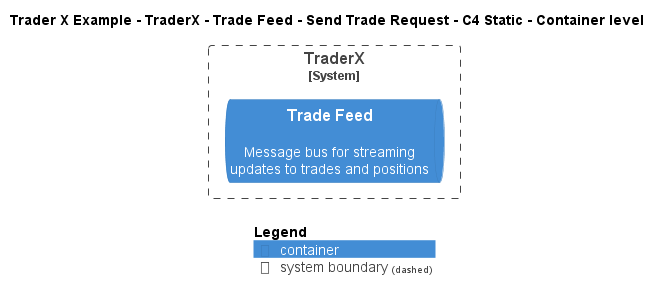

The diagram above was rendered by PlantUML. Its source (embedded in the PNG):
@startuml
!include ..\..\..\..\..\..\..\.c4s\C4_Container.puml

AddElementTag("c4interflow:lifecycle:new", $bgColor=green, $fontColor=#ffffff, $borderColor=green, $shadowing="False")
AddElementTag("c4interflow:lifecycle:changed", $bgColor=orange, $fontColor=#ffffff, $borderColor=orange, $shadowing="False")
AddElementTag("c4interflow:lifecycle:removed", $bgColor=red, $fontColor=#ffffff, $borderColor=red, $shadowing="False")

AddRelTag("c4interflow:lifecycle:new", $textColor=green, $lineColor=green)
AddRelTag("c4interflow:lifecycle:changed", $textColor=orange, $lineColor=orange)
AddRelTag("c4interflow:lifecycle:removed", $textColor=red, $lineColor=red)

SHOW_PERSON_PORTRAIT()
LAYOUT_TOP_DOWN()

skinparam linetype polyline

title Trader X Example - TraderX - Trade Feed - Send Trade Request - C4 Static - Container level


System_Boundary(TraderXExample.SoftwareSystems.TraderX, "TraderX") {
    ContainerQueue(TraderXExample.SoftwareSystems.TraderX.Containers.TradeFeed, "Trade Feed", "", "Message bus for streaming updates to trades and positions")
}



SHOW_LEGEND()
@enduml